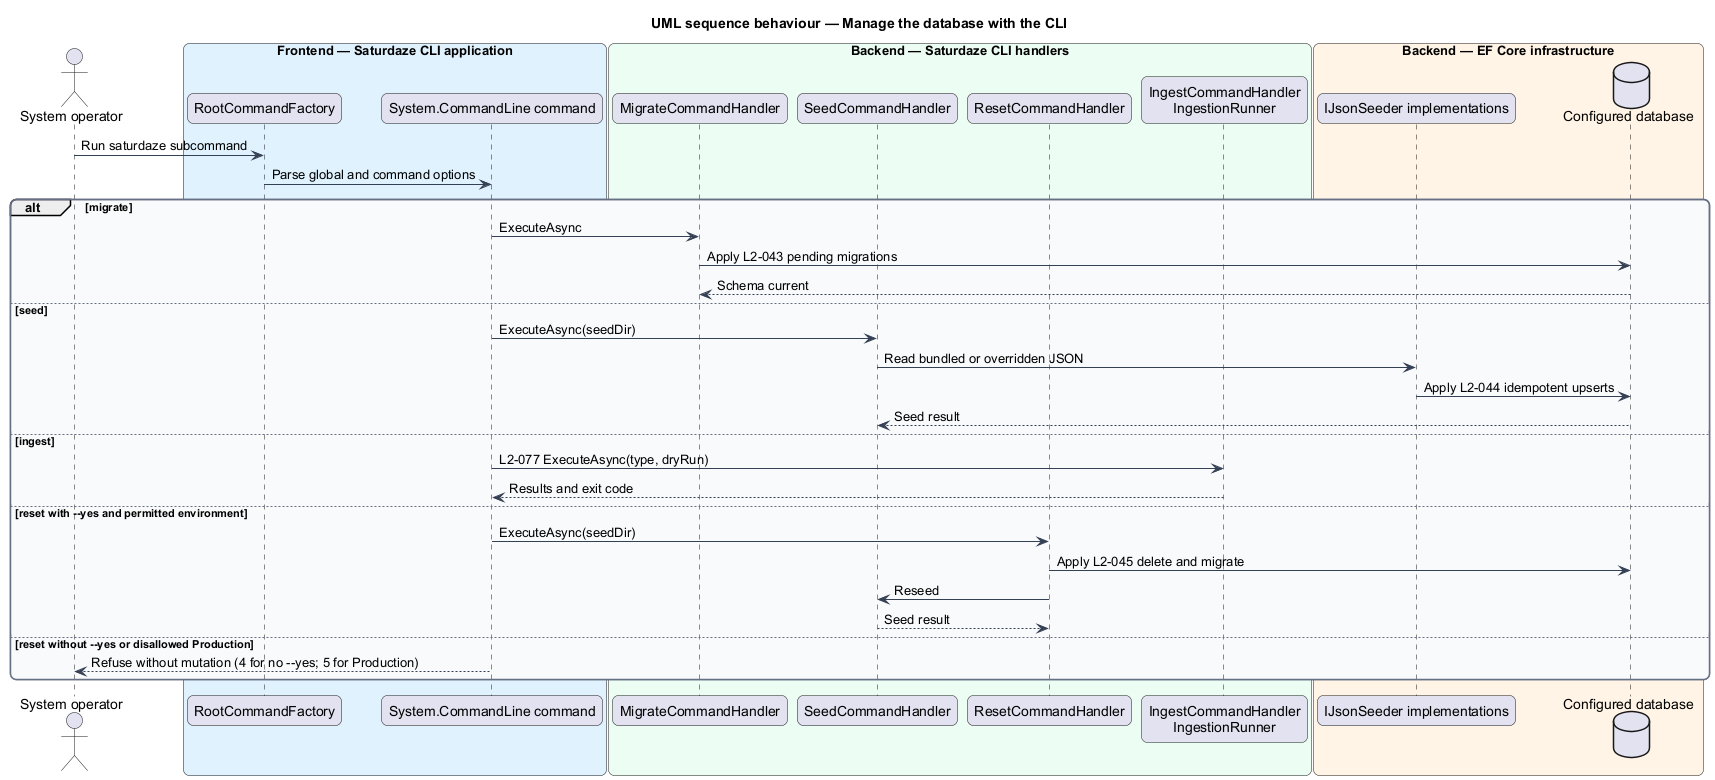

The diagram above was rendered by PlantUML. Its source (embedded in the PNG):
@startuml
title UML sequence behaviour — Manage the database with the CLI
skinparam backgroundColor #FFFFFF
skinparam shadowing false
skinparam roundcorner 12
skinparam defaultFontName Arial
skinparam ArrowColor #344054
skinparam rectangle {
  BorderColor #344054
  FontColor #101828
}
skinparam package {
  BorderColor #667085
  FontColor #101828
  BackgroundColor #F9FAFB
}
actor "System operator" as operator
box "Frontend — Saturdaze CLI application" #E0F2FE
  participant "RootCommandFactory" as root
  participant "System.CommandLine command" as command
end box
box "Backend — Saturdaze CLI handlers" #ECFDF3
  participant "MigrateCommandHandler" as migrate
  participant "SeedCommandHandler" as seed
  participant "ResetCommandHandler" as reset
  participant "IngestCommandHandler\nIngestionRunner" as ingest
end box
box "Backend — EF Core infrastructure" #FFF4E5
  participant "IJsonSeeder implementations" as seeders
  database "Configured database" as db
end box
operator -> root : Run saturdaze subcommand
root -> command : Parse global and command options
alt migrate
  command -> migrate : ExecuteAsync
  migrate -> db : Apply L2-043 pending migrations
  db --> migrate : Schema current
else seed
  command -> seed : ExecuteAsync(seedDir)
  seed -> seeders : Read bundled or overridden JSON
  seeders -> db : Apply L2-044 idempotent upserts
  db --> seed : Seed result
else ingest
  command -> ingest : L2-077 ExecuteAsync(type, dryRun)
  ingest --> command : Results and exit code
else reset with --yes and permitted environment
  command -> reset : ExecuteAsync(seedDir)
  reset -> db : Apply L2-045 delete and migrate
  reset -> seed : Reseed
  seed --> reset : Seed result
else reset without --yes or disallowed Production
  command --> operator : Refuse without mutation (4 for no --yes; 5 for Production)
end
@enduml